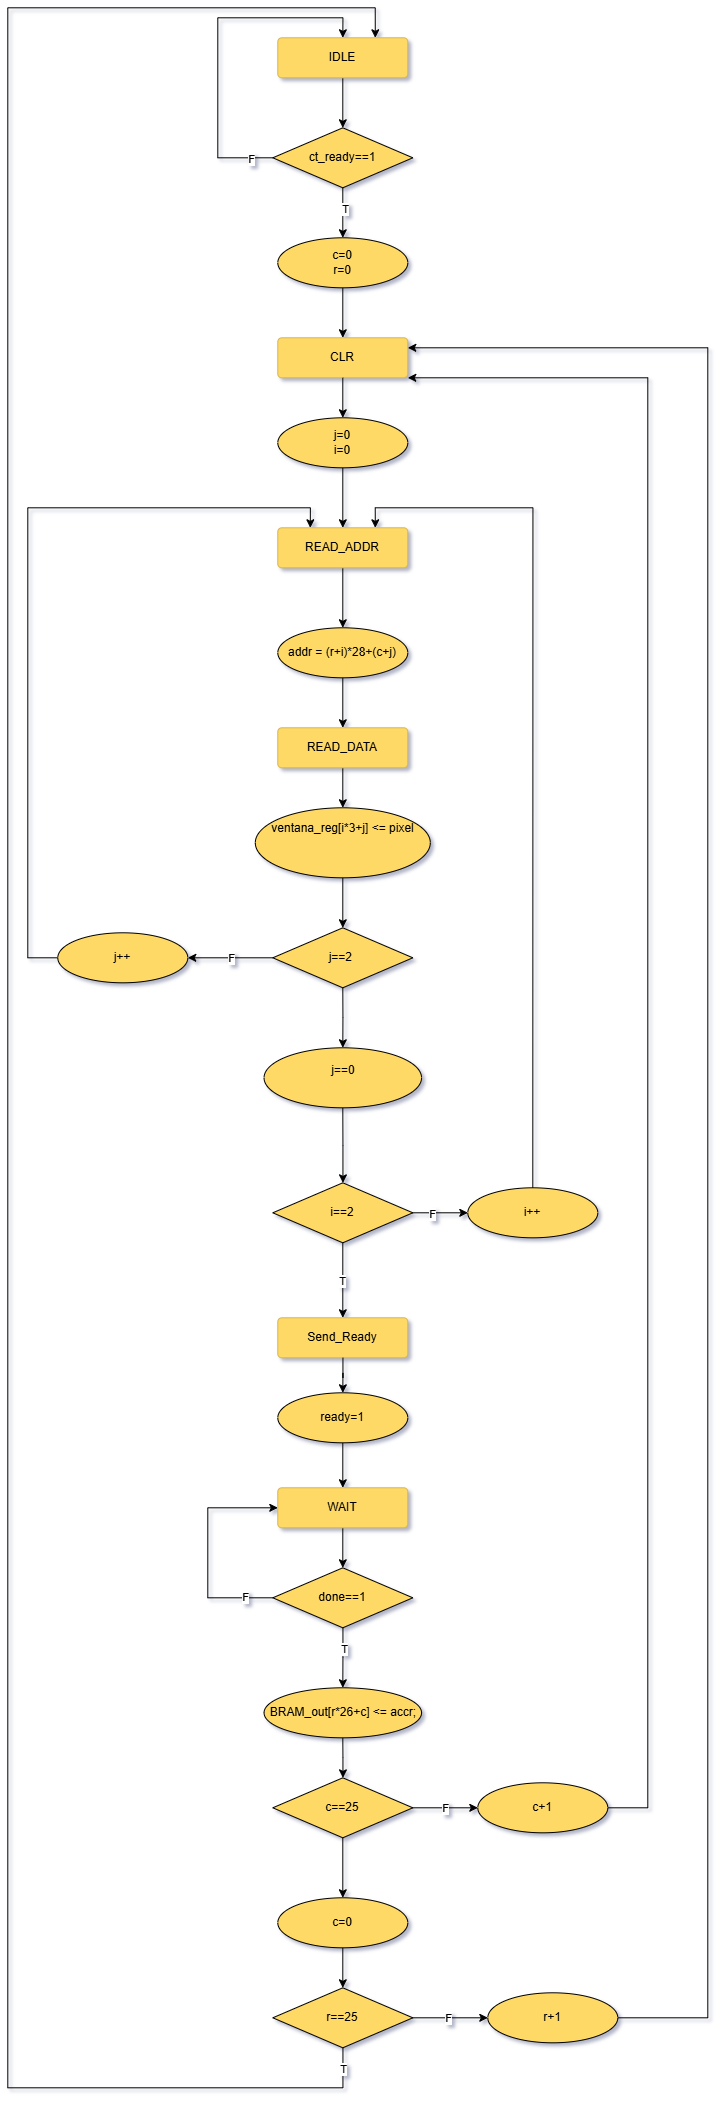

The diagram above was exported from draw.io. Its source (the exported page's mxGraphModel, read from the mxfile embedded in the PNG):
<mxGraphModel dx="4376" dy="3526" grid="1" gridSize="10" guides="1" tooltips="1" connect="1" arrows="1" fold="1" page="1" pageScale="1" pageWidth="827" pageHeight="1169" math="0" shadow="0">
  <root>
    <mxCell id="0" />
    <mxCell id="1" parent="0" />
    <mxCell id="y0hnHQjmoBs-18WmN9Px-5" edge="1" parent="1" source="0bAak1_x1Dy6qtrgUAS6-1" style="edgeStyle=orthogonalEdgeStyle;rounded=0;orthogonalLoop=1;jettySize=auto;html=1;" target="0bAak1_x1Dy6qtrgUAS6-3" value="">
      <mxGeometry relative="1" as="geometry" />
    </mxCell>
    <mxCell id="0bAak1_x1Dy6qtrgUAS6-1" parent="1" style="rounded=1;arcSize=10;whiteSpace=wrap;html=1;align=center;fillColor=#FFD966;strokeColor=#d6b656;" value="IDLE" vertex="1">
      <mxGeometry height="40" width="130" x="270" y="40" as="geometry" />
    </mxCell>
    <mxCell id="0bAak1_x1Dy6qtrgUAS6-10" edge="1" parent="1" source="y0hnHQjmoBs-18WmN9Px-34" style="edgeStyle=orthogonalEdgeStyle;rounded=0;orthogonalLoop=1;jettySize=auto;html=1;exitX=0.5;exitY=1;exitDx=0;exitDy=0;entryX=0.5;entryY=0;entryDx=0;entryDy=0;" target="0bAak1_x1Dy6qtrgUAS6-9">
      <mxGeometry relative="1" as="geometry" />
    </mxCell>
    <mxCell id="y0hnHQjmoBs-18WmN9Px-1" edge="1" parent="1" source="0bAak1_x1Dy6qtrgUAS6-3" style="edgeStyle=orthogonalEdgeStyle;rounded=0;orthogonalLoop=1;jettySize=auto;html=1;exitX=0;exitY=0.5;exitDx=0;exitDy=0;entryX=0.5;entryY=0;entryDx=0;entryDy=0;" target="0bAak1_x1Dy6qtrgUAS6-1">
      <mxGeometry relative="1" as="geometry">
        <Array as="points">
          <mxPoint x="210" y="160" />
          <mxPoint x="210" y="20" />
          <mxPoint x="335" y="20" />
        </Array>
      </mxGeometry>
    </mxCell>
    <mxCell id="y0hnHQjmoBs-18WmN9Px-2" connectable="0" parent="y0hnHQjmoBs-18WmN9Px-1" style="edgeLabel;html=1;align=center;verticalAlign=middle;resizable=0;points=[];" value="F" vertex="1">
      <mxGeometry relative="1" x="-0.8646" as="geometry">
        <mxPoint as="offset" />
      </mxGeometry>
    </mxCell>
    <mxCell id="0bAak1_x1Dy6qtrgUAS6-3" parent="1" style="shape=rhombus;perimeter=rhombusPerimeter;whiteSpace=wrap;html=1;align=center;fillColor=#FFD966;" value="ct_ready==1" vertex="1">
      <mxGeometry height="60" width="140" x="265" y="130" as="geometry" />
    </mxCell>
    <mxCell id="0bAak1_x1Dy6qtrgUAS6-15" edge="1" parent="1" source="0bAak1_x1Dy6qtrgUAS6-9" style="edgeStyle=orthogonalEdgeStyle;rounded=0;orthogonalLoop=1;jettySize=auto;html=1;" target="0bAak1_x1Dy6qtrgUAS6-14" value="">
      <mxGeometry relative="1" as="geometry" />
    </mxCell>
    <mxCell id="0bAak1_x1Dy6qtrgUAS6-9" parent="1" style="rounded=1;arcSize=10;whiteSpace=wrap;html=1;align=center;fillColor=#FFD966;strokeColor=#d6b656;" value="READ_ADDR" vertex="1">
      <mxGeometry height="40" width="130" x="270" y="530" as="geometry" />
    </mxCell>
    <mxCell id="0bAak1_x1Dy6qtrgUAS6-17" edge="1" parent="1" source="0bAak1_x1Dy6qtrgUAS6-14" style="edgeStyle=orthogonalEdgeStyle;rounded=0;orthogonalLoop=1;jettySize=auto;html=1;" target="0bAak1_x1Dy6qtrgUAS6-16" value="">
      <mxGeometry relative="1" as="geometry" />
    </mxCell>
    <mxCell id="0bAak1_x1Dy6qtrgUAS6-14" parent="1" style="ellipse;whiteSpace=wrap;html=1;align=center;fillColor=#FFD966;" value="addr = (r+i)*28+(c+j)" vertex="1">
      <mxGeometry height="50" width="130" x="270" y="630" as="geometry" />
    </mxCell>
    <mxCell id="0bAak1_x1Dy6qtrgUAS6-19" edge="1" parent="1" source="0bAak1_x1Dy6qtrgUAS6-16" style="edgeStyle=orthogonalEdgeStyle;rounded=0;orthogonalLoop=1;jettySize=auto;html=1;" target="0bAak1_x1Dy6qtrgUAS6-18" value="">
      <mxGeometry relative="1" as="geometry" />
    </mxCell>
    <mxCell id="0bAak1_x1Dy6qtrgUAS6-16" parent="1" style="rounded=1;arcSize=10;whiteSpace=wrap;html=1;align=center;fillColor=#FFD966;strokeColor=#d6b656;" value="READ_DATA" vertex="1">
      <mxGeometry height="40" width="130" x="270" y="730" as="geometry" />
    </mxCell>
    <mxCell id="y0hnHQjmoBs-18WmN9Px-9" edge="1" parent="1" source="0bAak1_x1Dy6qtrgUAS6-18" style="edgeStyle=orthogonalEdgeStyle;rounded=0;orthogonalLoop=1;jettySize=auto;html=1;" target="y0hnHQjmoBs-18WmN9Px-6" value="">
      <mxGeometry relative="1" as="geometry" />
    </mxCell>
    <mxCell id="0bAak1_x1Dy6qtrgUAS6-18" parent="1" style="ellipse;whiteSpace=wrap;html=1;align=center;fillColor=#FFD966;" value="&lt;div&gt;ventana_reg[i*3+j] &amp;lt;= pixel&lt;/div&gt;&lt;div&gt;&lt;br&gt;&lt;/div&gt;&lt;div&gt;&lt;br&gt;&lt;/div&gt;" vertex="1">
      <mxGeometry height="70" width="175" x="247.5" y="810" as="geometry" />
    </mxCell>
    <mxCell id="0bAak1_x1Dy6qtrgUAS6-28" parent="1" style="rounded=1;arcSize=10;whiteSpace=wrap;html=1;align=center;fillColor=#FFD966;strokeColor=#d6b656;" value="Send_Ready" vertex="1">
      <mxGeometry height="40" width="130" x="270" y="1320" as="geometry" />
    </mxCell>
    <mxCell id="y0hnHQjmoBs-18WmN9Px-16" edge="1" parent="1" source="y0hnHQjmoBs-18WmN9Px-57" style="edgeStyle=orthogonalEdgeStyle;rounded=0;orthogonalLoop=1;jettySize=auto;html=1;entryX=0.25;entryY=0;entryDx=0;entryDy=0;" target="0bAak1_x1Dy6qtrgUAS6-9">
      <mxGeometry relative="1" as="geometry">
        <Array as="points">
          <mxPoint x="20" y="510" />
          <mxPoint x="302.5" y="510" />
        </Array>
      </mxGeometry>
    </mxCell>
    <mxCell id="y0hnHQjmoBs-18WmN9Px-49" edge="1" parent="1" source="y0hnHQjmoBs-18WmN9Px-6" style="edgeStyle=orthogonalEdgeStyle;rounded=0;orthogonalLoop=1;jettySize=auto;html=1;exitX=0.5;exitY=1;exitDx=0;exitDy=0;" target="y0hnHQjmoBs-18WmN9Px-48">
      <mxGeometry relative="1" as="geometry" />
    </mxCell>
    <mxCell id="y0hnHQjmoBs-18WmN9Px-62" edge="1" parent="1" source="y0hnHQjmoBs-18WmN9Px-6" style="edgeStyle=orthogonalEdgeStyle;rounded=0;orthogonalLoop=1;jettySize=auto;html=1;" target="y0hnHQjmoBs-18WmN9Px-57" value="">
      <mxGeometry relative="1" as="geometry" />
    </mxCell>
    <mxCell id="y0hnHQjmoBs-18WmN9Px-64" connectable="0" parent="y0hnHQjmoBs-18WmN9Px-62" style="edgeLabel;html=1;align=center;verticalAlign=middle;resizable=0;points=[];" value="F" vertex="1">
      <mxGeometry relative="1" x="-0.0078" y="-1" as="geometry">
        <mxPoint as="offset" />
      </mxGeometry>
    </mxCell>
    <mxCell id="y0hnHQjmoBs-18WmN9Px-6" parent="1" style="shape=rhombus;perimeter=rhombusPerimeter;whiteSpace=wrap;html=1;align=center;fillColor=#FFD966;" value="j==2&amp;nbsp;" vertex="1">
      <mxGeometry height="60" width="140" x="265" y="930" as="geometry" />
    </mxCell>
    <mxCell id="y0hnHQjmoBs-18WmN9Px-26" edge="1" parent="1" source="y0hnHQjmoBs-18WmN9Px-23" style="edgeStyle=orthogonalEdgeStyle;rounded=0;orthogonalLoop=1;jettySize=auto;html=1;" target="y0hnHQjmoBs-18WmN9Px-25" value="">
      <mxGeometry relative="1" as="geometry" />
    </mxCell>
    <mxCell id="y0hnHQjmoBs-18WmN9Px-30" connectable="0" parent="y0hnHQjmoBs-18WmN9Px-26" style="edgeLabel;html=1;align=center;verticalAlign=middle;resizable=0;points=[];" value="T" vertex="1">
      <mxGeometry relative="1" x="-0.36" as="geometry">
        <mxPoint as="offset" />
      </mxGeometry>
    </mxCell>
    <mxCell id="y0hnHQjmoBs-18WmN9Px-46" edge="1" parent="1" source="y0hnHQjmoBs-18WmN9Px-23" style="edgeStyle=orthogonalEdgeStyle;rounded=0;orthogonalLoop=1;jettySize=auto;html=1;exitX=0;exitY=0.5;exitDx=0;exitDy=0;entryX=0;entryY=0.5;entryDx=0;entryDy=0;" target="y0hnHQjmoBs-18WmN9Px-43">
      <mxGeometry relative="1" as="geometry">
        <Array as="points">
          <mxPoint x="200" y="1600" />
          <mxPoint x="200" y="1510" />
        </Array>
      </mxGeometry>
    </mxCell>
    <mxCell id="y0hnHQjmoBs-18WmN9Px-47" connectable="0" parent="y0hnHQjmoBs-18WmN9Px-46" style="edgeLabel;html=1;align=center;verticalAlign=middle;resizable=0;points=[];" value="F" vertex="1">
      <mxGeometry relative="1" x="-0.7511" y="-2" as="geometry">
        <mxPoint as="offset" />
      </mxGeometry>
    </mxCell>
    <mxCell id="y0hnHQjmoBs-18WmN9Px-23" parent="1" style="shape=rhombus;perimeter=rhombusPerimeter;whiteSpace=wrap;html=1;align=center;fillColor=#FFD966;" value="done==1" vertex="1">
      <mxGeometry height="60" width="140" x="265" y="1570" as="geometry" />
    </mxCell>
    <mxCell id="y0hnHQjmoBs-18WmN9Px-80" edge="1" parent="1" source="y0hnHQjmoBs-18WmN9Px-25" style="edgeStyle=orthogonalEdgeStyle;rounded=0;orthogonalLoop=1;jettySize=auto;html=1;" target="y0hnHQjmoBs-18WmN9Px-76" value="">
      <mxGeometry relative="1" as="geometry" />
    </mxCell>
    <mxCell id="y0hnHQjmoBs-18WmN9Px-25" parent="1" style="ellipse;whiteSpace=wrap;html=1;align=center;fillColor=#FFD966;" value="BRAM_out[r*26+c] &amp;lt;= accr;" vertex="1">
      <mxGeometry height="50" width="157.5" x="256.25" y="1690" as="geometry" />
    </mxCell>
    <mxCell id="y0hnHQjmoBs-18WmN9Px-33" edge="1" parent="1" source="y0hnHQjmoBs-18WmN9Px-112" style="edgeStyle=orthogonalEdgeStyle;rounded=0;orthogonalLoop=1;jettySize=auto;html=1;exitX=0.5;exitY=1;exitDx=0;exitDy=0;entryX=0.5;entryY=0;entryDx=0;entryDy=0;" target="y0hnHQjmoBs-18WmN9Px-32" value="">
      <mxGeometry relative="1" as="geometry">
        <mxPoint x="335" y="190" as="sourcePoint" />
        <mxPoint x="335" y="335" as="targetPoint" />
      </mxGeometry>
    </mxCell>
    <mxCell id="y0hnHQjmoBs-18WmN9Px-32" parent="1" style="rounded=1;arcSize=10;whiteSpace=wrap;html=1;align=center;fillColor=#FFD966;strokeColor=#d6b656;" value="CLR" vertex="1">
      <mxGeometry height="40" width="130" x="270" y="340" as="geometry" />
    </mxCell>
    <mxCell id="y0hnHQjmoBs-18WmN9Px-35" edge="1" parent="1" source="y0hnHQjmoBs-18WmN9Px-32" style="edgeStyle=orthogonalEdgeStyle;rounded=0;orthogonalLoop=1;jettySize=auto;html=1;exitX=0.5;exitY=1;exitDx=0;exitDy=0;entryX=0.5;entryY=0;entryDx=0;entryDy=0;" target="y0hnHQjmoBs-18WmN9Px-34" value="">
      <mxGeometry relative="1" as="geometry">
        <mxPoint x="335" y="380" as="sourcePoint" />
        <mxPoint x="335" y="530" as="targetPoint" />
      </mxGeometry>
    </mxCell>
    <mxCell id="y0hnHQjmoBs-18WmN9Px-34" parent="1" style="ellipse;whiteSpace=wrap;html=1;align=center;fillColor=#FFD966;" value="j=0&lt;div&gt;i=0&lt;/div&gt;" vertex="1">
      <mxGeometry height="50" width="130" x="270" y="420" as="geometry" />
    </mxCell>
    <mxCell id="y0hnHQjmoBs-18WmN9Px-39" edge="1" parent="1" source="0bAak1_x1Dy6qtrgUAS6-28" style="edgeStyle=orthogonalEdgeStyle;rounded=0;orthogonalLoop=1;jettySize=auto;html=1;" target="y0hnHQjmoBs-18WmN9Px-38" value="">
      <mxGeometry relative="1" as="geometry">
        <mxPoint x="335" y="1360" as="sourcePoint" />
        <mxPoint x="335" y="1480" as="targetPoint" />
      </mxGeometry>
    </mxCell>
    <mxCell id="y0hnHQjmoBs-18WmN9Px-44" edge="1" parent="1" source="y0hnHQjmoBs-18WmN9Px-38" style="edgeStyle=orthogonalEdgeStyle;rounded=0;orthogonalLoop=1;jettySize=auto;html=1;" target="y0hnHQjmoBs-18WmN9Px-43" value="">
      <mxGeometry relative="1" as="geometry" />
    </mxCell>
    <mxCell id="y0hnHQjmoBs-18WmN9Px-38" parent="1" style="ellipse;whiteSpace=wrap;html=1;align=center;fillColor=#FFD966;" value="ready=1" vertex="1">
      <mxGeometry height="50" width="130" x="270" y="1395" as="geometry" />
    </mxCell>
    <mxCell id="y0hnHQjmoBs-18WmN9Px-45" edge="1" parent="1" source="y0hnHQjmoBs-18WmN9Px-43" style="edgeStyle=orthogonalEdgeStyle;rounded=0;orthogonalLoop=1;jettySize=auto;html=1;" target="y0hnHQjmoBs-18WmN9Px-23" value="">
      <mxGeometry relative="1" as="geometry" />
    </mxCell>
    <mxCell id="y0hnHQjmoBs-18WmN9Px-43" parent="1" style="rounded=1;arcSize=10;whiteSpace=wrap;html=1;align=center;fillColor=#FFD966;strokeColor=#d6b656;" value="WAIT" vertex="1">
      <mxGeometry height="40" width="130" x="270" y="1490" as="geometry" />
    </mxCell>
    <mxCell id="y0hnHQjmoBs-18WmN9Px-51" edge="1" parent="1" source="y0hnHQjmoBs-18WmN9Px-48" style="edgeStyle=orthogonalEdgeStyle;rounded=0;orthogonalLoop=1;jettySize=auto;html=1;" target="y0hnHQjmoBs-18WmN9Px-50" value="">
      <mxGeometry relative="1" as="geometry" />
    </mxCell>
    <mxCell id="y0hnHQjmoBs-18WmN9Px-48" parent="1" style="ellipse;whiteSpace=wrap;html=1;align=center;fillColor=#FFD966;" value="&lt;div&gt;j==0&lt;/div&gt;&lt;div&gt;&lt;br&gt;&lt;/div&gt;" vertex="1">
      <mxGeometry height="60" width="157.5" x="256.25" y="1050" as="geometry" />
    </mxCell>
    <mxCell id="y0hnHQjmoBs-18WmN9Px-52" edge="1" parent="1" source="y0hnHQjmoBs-18WmN9Px-69" style="edgeStyle=orthogonalEdgeStyle;rounded=0;orthogonalLoop=1;jettySize=auto;html=1;entryX=0.75;entryY=0;entryDx=0;entryDy=0;" target="0bAak1_x1Dy6qtrgUAS6-9">
      <mxGeometry relative="1" as="geometry">
        <Array as="points">
          <mxPoint x="367.57" y="510" />
        </Array>
      </mxGeometry>
    </mxCell>
    <mxCell id="y0hnHQjmoBs-18WmN9Px-55" edge="1" parent="1" source="y0hnHQjmoBs-18WmN9Px-50" style="edgeStyle=orthogonalEdgeStyle;rounded=0;orthogonalLoop=1;jettySize=auto;html=1;" target="0bAak1_x1Dy6qtrgUAS6-28" value="">
      <mxGeometry relative="1" as="geometry" />
    </mxCell>
    <mxCell id="y0hnHQjmoBs-18WmN9Px-56" connectable="0" parent="y0hnHQjmoBs-18WmN9Px-55" style="edgeLabel;html=1;align=center;verticalAlign=middle;resizable=0;points=[];" value="T" vertex="1">
      <mxGeometry relative="1" x="0.0222" y="-2" as="geometry">
        <mxPoint as="offset" />
      </mxGeometry>
    </mxCell>
    <mxCell id="y0hnHQjmoBs-18WmN9Px-74" edge="1" parent="1" source="y0hnHQjmoBs-18WmN9Px-50" style="edgeStyle=orthogonalEdgeStyle;rounded=0;orthogonalLoop=1;jettySize=auto;html=1;" target="y0hnHQjmoBs-18WmN9Px-69" value="">
      <mxGeometry relative="1" as="geometry" />
    </mxCell>
    <mxCell id="y0hnHQjmoBs-18WmN9Px-75" connectable="0" parent="y0hnHQjmoBs-18WmN9Px-74" style="edgeLabel;html=1;align=center;verticalAlign=middle;resizable=0;points=[];" value="F" vertex="1">
      <mxGeometry relative="1" x="-0.3558" as="geometry">
        <mxPoint x="1" as="offset" />
      </mxGeometry>
    </mxCell>
    <mxCell id="y0hnHQjmoBs-18WmN9Px-50" parent="1" style="shape=rhombus;perimeter=rhombusPerimeter;whiteSpace=wrap;html=1;align=center;fillColor=#FFD966;" value="i==2" vertex="1">
      <mxGeometry height="60" width="140" x="265" y="1185" as="geometry" />
    </mxCell>
    <mxCell id="y0hnHQjmoBs-18WmN9Px-57" parent="1" style="ellipse;whiteSpace=wrap;html=1;align=center;fillColor=#FFD966;" value="j++" vertex="1">
      <mxGeometry height="50" width="130" x="50" y="935" as="geometry" />
    </mxCell>
    <mxCell id="y0hnHQjmoBs-18WmN9Px-69" parent="1" style="ellipse;whiteSpace=wrap;html=1;align=center;fillColor=#FFD966;" value="i++" vertex="1">
      <mxGeometry height="50" width="130" x="460" y="1190" as="geometry" />
    </mxCell>
    <mxCell id="y0hnHQjmoBs-18WmN9Px-87" edge="1" parent="1" source="y0hnHQjmoBs-18WmN9Px-76" style="edgeStyle=orthogonalEdgeStyle;rounded=0;orthogonalLoop=1;jettySize=auto;html=1;" target="y0hnHQjmoBs-18WmN9Px-84" value="">
      <mxGeometry relative="1" as="geometry" />
    </mxCell>
    <mxCell id="y0hnHQjmoBs-18WmN9Px-89" connectable="0" parent="y0hnHQjmoBs-18WmN9Px-87" style="edgeLabel;html=1;align=center;verticalAlign=middle;resizable=0;points=[];" value="F" vertex="1">
      <mxGeometry relative="1" x="0.0032" y="1" as="geometry">
        <mxPoint as="offset" />
      </mxGeometry>
    </mxCell>
    <mxCell id="y0hnHQjmoBs-18WmN9Px-91" edge="1" parent="1" source="y0hnHQjmoBs-18WmN9Px-76" style="edgeStyle=orthogonalEdgeStyle;rounded=0;orthogonalLoop=1;jettySize=auto;html=1;" target="y0hnHQjmoBs-18WmN9Px-90" value="">
      <mxGeometry relative="1" as="geometry" />
    </mxCell>
    <mxCell id="y0hnHQjmoBs-18WmN9Px-76" parent="1" style="shape=rhombus;perimeter=rhombusPerimeter;whiteSpace=wrap;html=1;align=center;fillColor=#FFD966;" value="c==25" vertex="1">
      <mxGeometry height="60" width="140" x="265" y="1780" as="geometry" />
    </mxCell>
    <mxCell id="y0hnHQjmoBs-18WmN9Px-88" edge="1" parent="1" source="y0hnHQjmoBs-18WmN9Px-84" style="edgeStyle=orthogonalEdgeStyle;rounded=0;orthogonalLoop=1;jettySize=auto;html=1;entryX=1;entryY=1;entryDx=0;entryDy=0;" target="y0hnHQjmoBs-18WmN9Px-32">
      <mxGeometry relative="1" as="geometry">
        <Array as="points">
          <mxPoint x="640" y="1810" />
          <mxPoint x="640" y="380" />
        </Array>
      </mxGeometry>
    </mxCell>
    <mxCell id="y0hnHQjmoBs-18WmN9Px-84" parent="1" style="ellipse;whiteSpace=wrap;html=1;align=center;fillColor=#FFD966;" value="c+1" vertex="1">
      <mxGeometry height="50" width="130" x="470" y="1785" as="geometry" />
    </mxCell>
    <mxCell id="y0hnHQjmoBs-18WmN9Px-93" edge="1" parent="1" source="y0hnHQjmoBs-18WmN9Px-90" style="edgeStyle=orthogonalEdgeStyle;rounded=0;orthogonalLoop=1;jettySize=auto;html=1;" target="y0hnHQjmoBs-18WmN9Px-92" value="">
      <mxGeometry relative="1" as="geometry" />
    </mxCell>
    <mxCell id="y0hnHQjmoBs-18WmN9Px-90" parent="1" style="ellipse;whiteSpace=wrap;html=1;align=center;fillColor=#FFD966;" value="c=0" vertex="1">
      <mxGeometry height="50" width="130" x="270" y="1900" as="geometry" />
    </mxCell>
    <mxCell id="y0hnHQjmoBs-18WmN9Px-97" edge="1" parent="1" source="y0hnHQjmoBs-18WmN9Px-92" style="edgeStyle=orthogonalEdgeStyle;rounded=0;orthogonalLoop=1;jettySize=auto;html=1;" target="y0hnHQjmoBs-18WmN9Px-95" value="">
      <mxGeometry relative="1" as="geometry" />
    </mxCell>
    <mxCell id="y0hnHQjmoBs-18WmN9Px-111" connectable="0" parent="y0hnHQjmoBs-18WmN9Px-97" style="edgeLabel;html=1;align=center;verticalAlign=middle;resizable=0;points=[];" value="F" vertex="1">
      <mxGeometry relative="1" x="-0.1238" y="1" as="geometry">
        <mxPoint as="offset" />
      </mxGeometry>
    </mxCell>
    <mxCell id="y0hnHQjmoBs-18WmN9Px-100" edge="1" parent="1" source="y0hnHQjmoBs-18WmN9Px-92" style="edgeStyle=orthogonalEdgeStyle;rounded=0;orthogonalLoop=1;jettySize=auto;html=1;entryX=0.75;entryY=0;entryDx=0;entryDy=0;" target="0bAak1_x1Dy6qtrgUAS6-1">
      <mxGeometry relative="1" as="geometry">
        <Array as="points">
          <mxPoint x="335" y="2090" />
          <mxPoint y="2090" />
          <mxPoint y="10" />
          <mxPoint x="367.52" y="10" />
        </Array>
      </mxGeometry>
    </mxCell>
    <mxCell id="y0hnHQjmoBs-18WmN9Px-109" connectable="0" parent="y0hnHQjmoBs-18WmN9Px-100" style="edgeLabel;html=1;align=center;verticalAlign=middle;resizable=0;points=[];" value="T" vertex="1">
      <mxGeometry relative="1" x="-0.9858" y="-1" as="geometry">
        <mxPoint as="offset" />
      </mxGeometry>
    </mxCell>
    <mxCell id="y0hnHQjmoBs-18WmN9Px-92" parent="1" style="shape=rhombus;perimeter=rhombusPerimeter;whiteSpace=wrap;html=1;align=center;fillColor=#FFD966;" value="r==25" vertex="1">
      <mxGeometry height="60" width="140" x="265" y="1990" as="geometry" />
    </mxCell>
    <mxCell id="y0hnHQjmoBs-18WmN9Px-98" edge="1" parent="1" source="y0hnHQjmoBs-18WmN9Px-95" style="edgeStyle=orthogonalEdgeStyle;rounded=0;orthogonalLoop=1;jettySize=auto;html=1;entryX=1;entryY=0.25;entryDx=0;entryDy=0;" target="y0hnHQjmoBs-18WmN9Px-32">
      <mxGeometry relative="1" as="geometry">
        <Array as="points">
          <mxPoint x="700" y="2020" />
          <mxPoint x="700" y="350" />
        </Array>
      </mxGeometry>
    </mxCell>
    <mxCell id="y0hnHQjmoBs-18WmN9Px-95" parent="1" style="ellipse;whiteSpace=wrap;html=1;align=center;fillColor=#FFD966;" value="r+1" vertex="1">
      <mxGeometry height="50" width="130" x="480" y="1995" as="geometry" />
    </mxCell>
    <mxCell id="y0hnHQjmoBs-18WmN9Px-113" edge="1" parent="1" source="0bAak1_x1Dy6qtrgUAS6-3" style="edgeStyle=orthogonalEdgeStyle;rounded=0;orthogonalLoop=1;jettySize=auto;html=1;exitX=0.5;exitY=1;exitDx=0;exitDy=0;entryX=0.5;entryY=0;entryDx=0;entryDy=0;" target="y0hnHQjmoBs-18WmN9Px-112" value="">
      <mxGeometry relative="1" as="geometry">
        <mxPoint x="335" y="190" as="sourcePoint" />
        <mxPoint x="335" y="340" as="targetPoint" />
      </mxGeometry>
    </mxCell>
    <mxCell id="y0hnHQjmoBs-18WmN9Px-114" connectable="0" parent="y0hnHQjmoBs-18WmN9Px-113" style="edgeLabel;html=1;align=center;verticalAlign=middle;resizable=0;points=[];" value="T" vertex="1">
      <mxGeometry relative="1" x="-0.2448" y="1" as="geometry">
        <mxPoint as="offset" />
      </mxGeometry>
    </mxCell>
    <mxCell id="y0hnHQjmoBs-18WmN9Px-112" parent="1" style="ellipse;whiteSpace=wrap;html=1;align=center;fillColor=#FFD966;" value="c=0&lt;div&gt;r=0&lt;/div&gt;" vertex="1">
      <mxGeometry height="50" width="130" x="270" y="240" as="geometry" />
    </mxCell>
  </root>
</mxGraphModel>